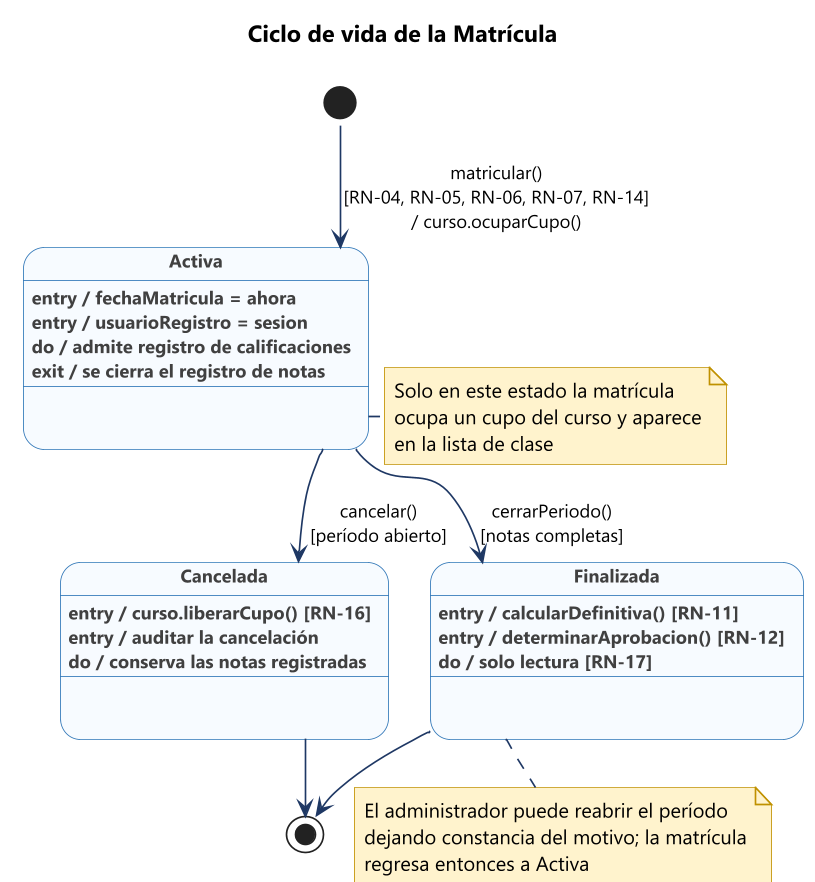

The diagram above was rendered by PlantUML. Its source (embedded in the PNG):
@startuml 15-estados-matricula
!pragma layout smetana
skinparam dpi 160
skinparam defaultFontName "Segoe UI"
skinparam defaultFontSize 12
skinparam shadowing false
skinparam backgroundColor #FFFFFF
skinparam ArrowColor #1F3864
skinparam ArrowFontSize 11
skinparam state {
  BackgroundColor #F7FAFE
  BorderColor #2E75B6
  FontColor #1F3864
  FontStyle bold
  AttributeFontSize 11
  AttributeFontColor #404040
}
skinparam note {
  BackgroundColor #FFF2CC
  BorderColor #BF9000
}

title Ciclo de vida de la Matrícula

[*] --> Activa : matricular()\n[RN-04, RN-05, RN-06, RN-07, RN-14]\n/ curso.ocuparCupo()

state Activa {
  Activa : entry / fechaMatricula = ahora
  Activa : entry / usuarioRegistro = sesion
  Activa : do / admite registro de calificaciones
  Activa : exit / se cierra el registro de notas
}

state Cancelada {
  Cancelada : entry / curso.liberarCupo() [RN-16]
  Cancelada : entry / auditar la cancelación
  Cancelada : do / conserva las notas registradas
}

state Finalizada {
  Finalizada : entry / calcularDefinitiva() [RN-11]
  Finalizada : entry / determinarAprobacion() [RN-12]
  Finalizada : do / solo lectura [RN-17]
}

Activa --> Cancelada : cancelar()\n[período abierto]
Activa --> Finalizada : cerrarPeriodo()\n[notas completas]
Cancelada --> [*]
Finalizada --> [*]

note right of Activa
  Solo en este estado la matrícula
  ocupa un cupo del curso y aparece
  en la lista de clase
end note

note bottom of Finalizada
  El administrador puede reabrir el período
  dejando constancia del motivo; la matrícula
  regresa entonces a Activa
end note
@enduml